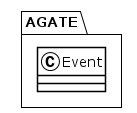

The diagram above was rendered by PlantUML. Its source (embedded in the PNG):
@startuml
!theme plain
package AGATE {
class Event {
}
}
@enduml